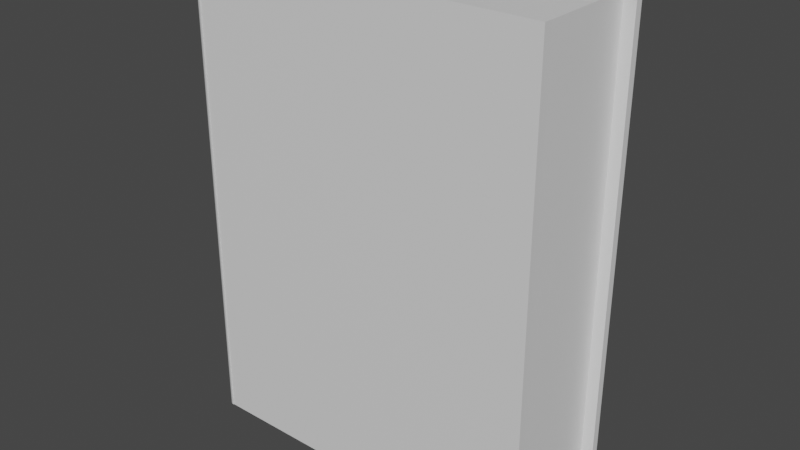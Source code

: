 # Source: book.blend  (saved by Blender 2.80.75; exported with 4.5.12 LTS)
import bpy
from mathutils import Matrix  # noqa: F401  (used for matrix-valued properties, if any)

bpy.ops.wm.read_factory_settings(use_empty=True)
scene = bpy.context.scene
scene.name = 'Scene'

# ---- collections
col_collection = bpy.data.collections.new('Collection'); scene.collection.children.link(col_collection)

# ---- materials (node trees are filled in below, after node groups)
mat_material = bpy.data.materials.new('Material')
mat_material.alpha_threshold = 0.0
mat_material.use_transparent_shadow = False
mat_material.line_color = (0.0, 0.0, 0.0, 1.0)
mat_material_002 = bpy.data.materials.new('Material.002')
mat_material_002.alpha_threshold = 0.0
mat_material_002.use_transparent_shadow = False
mat_material_002.line_color = (0.0, 0.0, 0.0, 1.0)
mat_material_001 = bpy.data.materials.new('Material.001')
mat_material_001.alpha_threshold = 0.0
mat_material_001.use_transparent_shadow = False
mat_material_001.line_color = (0.0, 0.0, 0.0, 1.0)
mat_material_003 = bpy.data.materials.new('Material.003')
mat_material_003.alpha_threshold = 0.0
mat_material_003.use_transparent_shadow = False
mat_material_003.line_color = (0.0, 0.0, 0.0, 1.0)

# ---- material node trees
mat_material.use_nodes = True; mat_material.node_tree.nodes.clear()
_N = mat_material.node_tree.nodes; _L = mat_material.node_tree.links
n0 = _N.new('ShaderNodeOutputMaterial'); n0.name = 'Material Output'; n0.location = (300, 300)
n1 = _N.new('ShaderNodeBsdfPrincipled'); n1.name = 'Principled BSDF'; n1.location = (10, 300)
n1.distribution = 'GGX'
n1.subsurface_method = 'BURLEY'
n1.inputs[2].default_value = 0.4
n1.inputs[3].default_value = 1.45
n1.inputs[27].default_value = (0.0, 0.0, 0.0, 1.0)
n1.inputs[28].default_value = 1.0
_L.new(n1.outputs[0], n0.inputs[0])
n0.is_active_output = True
mat_material_002.use_nodes = True; mat_material_002.node_tree.nodes.clear()
_N = mat_material_002.node_tree.nodes; _L = mat_material_002.node_tree.links
n0 = _N.new('ShaderNodeOutputMaterial'); n0.name = 'Material Output'; n0.location = (300, 300)
n1 = _N.new('ShaderNodeBsdfPrincipled'); n1.name = 'Principled BSDF'; n1.location = (10, 300)
n1.distribution = 'GGX'
n1.subsurface_method = 'BURLEY'
n1.inputs[2].default_value = 0.4
n1.inputs[3].default_value = 1.45
n1.inputs[27].default_value = (0.0, 0.0, 0.0, 1.0)
n1.inputs[28].default_value = 1.0
_L.new(n1.outputs[0], n0.inputs[0])
n0.is_active_output = True
mat_material_001.use_nodes = True; mat_material_001.node_tree.nodes.clear()
_N = mat_material_001.node_tree.nodes; _L = mat_material_001.node_tree.links
n0 = _N.new('ShaderNodeOutputMaterial'); n0.name = 'Material Output'; n0.location = (300, 300)
n1 = _N.new('ShaderNodeBsdfPrincipled'); n1.name = 'Principled BSDF'; n1.location = (10, 300)
n1.distribution = 'GGX'
n1.subsurface_method = 'BURLEY'
n1.inputs[2].default_value = 0.4
n1.inputs[3].default_value = 1.45
n1.inputs[27].default_value = (0.0, 0.0, 0.0, 1.0)
n1.inputs[28].default_value = 1.0
_L.new(n1.outputs[0], n0.inputs[0])
n0.is_active_output = True
mat_material_003.use_nodes = True; mat_material_003.node_tree.nodes.clear()
_N = mat_material_003.node_tree.nodes; _L = mat_material_003.node_tree.links
n0 = _N.new('ShaderNodeOutputMaterial'); n0.name = 'Material Output'; n0.location = (300, 300)
n1 = _N.new('ShaderNodeBsdfPrincipled'); n1.name = 'Principled BSDF'; n1.location = (10, 300)
n1.distribution = 'GGX'
n1.subsurface_method = 'BURLEY'
n1.inputs[2].default_value = 0.4
n1.inputs[3].default_value = 1.45
n1.inputs[27].default_value = (0.0, 0.0, 0.0, 1.0)
n1.inputs[28].default_value = 1.0
_L.new(n1.outputs[0], n0.inputs[0])
n0.is_active_output = True

# ---- world
world_world = bpy.data.worlds.new('World'); scene.world = world_world
world_world.use_nodes = True; world_world.node_tree.nodes.clear()
_N = world_world.node_tree.nodes; _L = world_world.node_tree.links
n0 = _N.new('ShaderNodeOutputWorld'); n0.name = 'World Output'; n0.location = (300, 300)
n1 = _N.new('ShaderNodeBackground'); n1.name = 'Background'; n1.location = (10, 300)
n1.inputs[0].default_value = (0.05088, 0.05088, 0.05088, 1.0)
_L.new(n1.outputs[0], n0.inputs[0])
n0.is_active_output = True
world_world.color = (0.05088, 0.05088, 0.05088)
world_world.use_sun_shadow = False
world_world.sun_shadow_jitter_overblur = 0.0

# ---- meshes
me_cube = bpy.data.meshes.new('Cube')
me_cube.from_pydata([(1.0, 0.3257, 1.396), (1.0, 0.3257, -1.316), (1.0, -0.3562, 1.396), (1.0, -0.3562, -1.316), (-1.0, 0.3257, 1.396), (-1.0, 0.3257, -1.316), (-1.0, -0.3562, 1.396), (-1.0, -0.3562, -1.316)], [], [(0, 4, 6, 2), (3, 2, 6, 7), (7, 6, 4, 5), (5, 1, 3, 7), (1, 0, 2, 3), (5, 4, 0, 1)])
_uv = me_cube.uv_layers.new(name='UVMap')
_uv.uv.foreach_set('vector', [0.375, 0.0, 0.625, 0.0, 0.625, 0.25, 0.375, 0.25, 0.375, 0.25, 0.625, 0.25, 0.625, 0.5, 0.375, 0.5, 0.375, 0.5, 0.625, 0.5, 0.625, 0.75, 0.375, 0.75, 0.375, 0.75, 0.625, 0.75, 0.625, 1.0, 0.375, 1.0, 0.125, 0.5, 0.375, 0.5, 0.375, 0.75, 0.125, 0.75, 0.625, 0.5, 0.875, 0.5, 0.875, 0.75, 0.625, 0.75])
me_cube.materials.append(mat_material)
me_cube.use_remesh_preserve_volume = False
me_cube.use_remesh_preserve_attributes = False
me_cube.use_mirror_vertex_groups = False
me_cube.update()
me_cube_002 = bpy.data.meshes.new('Cube.002')
me_cube_002.from_pydata([(1.0, -0.3109, 1.436), (1.0, -0.3109, -1.362), (1.0, -0.3562, 1.436), (1.0, -0.3562, -1.362), (-1.059, -0.3109, 1.436), (-1.059, -0.3109, -1.362), (-1.059, -0.3562, 1.436), (-1.059, -0.3562, -1.362), (1.0, 0.4322, 1.436), (1.0, 0.4322, -1.362), (1.0, 0.3869, 1.436), (1.0, 0.3869, -1.362), (-1.059, 0.4322, 1.436), (-1.059, 0.4322, -1.362), (-1.059, 0.3869, 1.436), (-1.059, 0.3869, -1.362), (-1.061, -0.3607, 1.436), (-1.061, -0.3607, -1.362), (-1.061, 0.4409, 1.436), (-1.061, 0.4409, -1.362), (-1.139, -0.1813, 1.436), (-1.061, -0.3607, 1.436), (-1.138, -0.2047, 1.436), (-1.136, -0.2277, 1.436), (-1.133, -0.2499, 1.436), (-1.128, -0.271, 1.436), (-1.123, -0.2905, 1.436), (-1.116, -0.3081, 1.436), (-1.108, -0.3236, 1.436), (-1.1, -0.3366, 1.436), (-1.091, -0.347, 1.436), (-1.081, -0.3546, 1.436), (-1.071, -0.3591, 1.436), (-1.061, -0.3607, -1.362), (-1.139, -0.1813, -1.362), (-1.071, -0.3591, -1.362), (-1.081, -0.3546, -1.362), (-1.091, -0.347, -1.362), (-1.1, -0.3366, -1.362), (-1.108, -0.3236, -1.362), (-1.116, -0.3081, -1.362), (-1.123, -0.2905, -1.362), (-1.128, -0.271, -1.362), (-1.133, -0.2499, -1.362), (-1.136, -0.2277, -1.362), (-1.138, -0.2047, -1.362), (-1.061, 0.4409, 1.436), (-1.139, 0.2615, 1.436), (-1.071, 0.4393, 1.436), (-1.081, 0.4348, 1.436), (-1.091, 0.4272, 1.436), (-1.1, 0.4168, 1.436), (-1.108, 0.4038, 1.436), (-1.116, 0.3883, 1.436), (-1.123, 0.3707, 1.436), (-1.128, 0.3512, 1.436), (-1.133, 0.3301, 1.436), (-1.136, 0.3079, 1.436), (-1.138, 0.2849, 1.436), (-1.139, 0.2615, -1.362), (-1.061, 0.4409, -1.362), (-1.138, 0.2849, -1.362), (-1.136, 0.3079, -1.362), (-1.133, 0.3301, -1.362), (-1.128, 0.3512, -1.362), (-1.123, 0.3707, -1.362), (-1.116, 0.3883, -1.362), (-1.108, 0.4038, -1.362), (-1.1, 0.4168, -1.362), (-1.091, 0.4272, -1.362), (-1.081, 0.4348, -1.362), (-1.071, 0.4393, -1.362)], [], [(0, 4, 6, 2), (3, 2, 6, 7), (7, 6, 4, 5), (5, 1, 3, 7), (1, 0, 2, 3), (5, 4, 0, 1), (8, 12, 14, 10), (11, 10, 14, 15), (15, 14, 12, 13), (13, 9, 11, 15), (9, 8, 10, 11), (13, 12, 8, 9), (19, 17, 33, 35, 36, 37, 38, 39, 40, 41, 42, 43, 44, 45, 34, 59, 61, 62, 63, 64, 65, 66, 67, 68, 69, 70, 71, 60), (16, 18, 46, 48, 49, 50, 51, 52, 53, 54, 55, 56, 57, 58, 47, 20, 22, 23, 24, 25, 26, 27, 28, 29, 30, 31, 32, 21), (60, 46, 18, 19), (34, 20, 47, 59), (19, 18, 16, 17), (59, 47, 58, 61), (61, 58, 57, 62), (62, 57, 56, 63), (63, 56, 55, 64), (64, 55, 54, 65), (65, 54, 53, 66), (66, 53, 52, 67), (67, 52, 51, 68), (68, 51, 50, 69), (69, 50, 49, 70), (70, 49, 48, 71), (71, 48, 46, 60), (20, 34, 45, 22), (22, 45, 44, 23), (23, 44, 43, 24), (24, 43, 42, 25), (25, 42, 41, 26), (26, 41, 40, 27), (27, 40, 39, 28), (28, 39, 38, 29), (29, 38, 37, 30), (30, 37, 36, 31), (31, 36, 35, 32), (32, 35, 33, 21), (17, 16, 21, 33)])
me_cube_002.polygons.foreach_set('material_index', [0, 0, 0, 0, 0, 0, 1, 1, 1, 1, 1, 1, 2, 2, 2, 2, 2, 2, 2, 2, 2, 2, 2, 2, 2, 2, 2, 2, 2, 2, 2, 2, 2, 2, 2, 2, 2, 2, 2, 2, 2, 2])
_uv = me_cube_002.uv_layers.new(name='UVMap')
_uv.uv.foreach_set('vector', [0.375, 0.0, 0.625, 0.0, 0.625, 0.25, 0.375, 0.25, 0.375, 0.25, 0.625, 0.25, 0.625, 0.5, 0.375, 0.5, 0.375, 0.5, 0.625, 0.5, 0.625, 0.75, 0.375, 0.75, 0.375, 0.75, 0.625, 0.75, 0.625, 1.0, 0.375, 1.0, 0.125, 0.5, 0.375, 0.5, 0.375, 0.75, 0.125, 0.75, 0.625, 0.5, 0.875, 0.5, 0.875, 0.75, 0.625, 0.75, 0.375, 0.0, 0.625, 0.0, 0.625, 0.25, 0.375, 0.25, 0.375, 0.25, 0.625, 0.25, 0.625, 0.5, 0.375, 0.5, 0.375, 0.5, 0.625, 0.5, 0.625, 0.75, 0.375, 0.75, 0.375, 0.75, 0.625, 0.75, 0.625, 1.0, 0.375, 1.0, 0.125, 0.5, 0.375, 0.5, 0.375, 0.75, 0.125, 0.75, 0.625, 0.5, 0.875, 0.5, 0.875, 0.75, 0.625, 0.75, 0.375, 0.75, 0.625, 0.75, 0.625, 0.75, 0.6245, 0.7826, 0.6231, 0.8147, 0.6207, 0.8457, 0.6175, 0.875, 0.6134, 0.9022, 0.6086, 0.9268, 0.6031, 0.9483, 0.597, 0.9665, 0.5905, 0.981, 0.5835, 0.9915, 0.5764, 0.9979, 0.569, 1.0, 0.431, 1.0, 0.3912, 0.6335, 0.3888, 0.6362, 0.3865, 0.6373, 0.3843, 0.6369, 0.3823, 0.6349, 0.3805, 0.6423, 0.3789, 0.6993, 0.3775, 0.7083, 0.3764, 0.7181, 0.3756, 0.7284, 0.3752, 0.7391, 0.375, 0.75, 0.375, 0.0, 0.625, 0.0, 0.625, 0.0, 0.6248, 0.4891, 0.6244, 0.4784, 0.6236, 0.4681, 0.6225, 0.4583, 0.6211, 0.4493, 0.6195, 0.3923, 0.6177, 0.3849, 0.6157, 0.3869, 0.6135, 0.3873, 0.6112, 0.3862, 0.6088, 0.3835, 0.569, 0.25, 0.431, 0.25, 0.4236, 0.2479, 0.4165, 0.2415, 0.4095, 0.231, 0.403, 0.2165, 0.3969, 0.1983, 0.3914, 0.1768, 0.3866, 0.1522, 0.3825, 0.125, 0.3793, 0.09567, 0.3769, 0.0647, 0.3755, 0.03263, 0.375, 0.0, 0.375, 0.75, 0.625, 0.75, 0.625, 0.75, 0.375, 0.75, 0.375, 0.306, 0.625, 0.306, 0.625, 0.444, 0.375, 0.444, 0.625, 0.5, 0.875, 0.5, 0.875, 0.75, 0.625, 0.75, 0.375, 0.444, 0.625, 0.444, 0.6088, 0.3835, 0.3912, 0.6335, 0.3912, 0.6335, 0.6088, 0.3835, 0.6112, 0.3862, 0.3888, 0.6362, 0.3888, 0.6362, 0.6112, 0.3862, 0.6135, 0.3873, 0.3865, 0.6373, 0.3865, 0.6373, 0.6135, 0.3873, 0.6157, 0.3869, 0.3843, 0.6369, 0.3843, 0.6369, 0.6157, 0.3869, 0.6177, 0.3849, 0.3823, 0.6349, 0.3823, 0.6349, 0.6177, 0.3849, 0.6195, 0.3923, 0.3805, 0.6423, 0.3805, 0.6423, 0.6195, 0.3923, 0.6211, 0.4493, 0.3789, 0.6993, 0.3789, 0.6993, 0.6211, 0.4493, 0.6225, 0.4583, 0.3775, 0.7083, 0.3775, 0.7083, 0.6225, 0.4583, 0.6236, 0.4681, 0.3764, 0.7181, 0.3764, 0.7181, 0.6236, 0.4681, 0.6244, 0.4784, 0.3756, 0.7284, 0.3756, 0.7284, 0.6244, 0.4784, 0.6248, 0.4891, 0.3752, 0.7391, 0.3752, 0.7391, 0.6248, 0.4891, 0.625, 0.75, 0.375, 0.75, 0.625, 0.306, 0.375, 0.306, 0.375, 0.2986, 0.625, 0.2986, 0.625, 0.2986, 0.375, 0.2986, 0.375, 0.2915, 0.625, 0.2915, 0.625, 0.2915, 0.375, 0.2915, 0.375, 0.2845, 0.625, 0.2845, 0.625, 0.2845, 0.375, 0.2845, 0.375, 0.278, 0.625, 0.278, 0.625, 0.278, 0.375, 0.278, 0.375, 0.2719, 0.625, 0.2719, 0.625, 0.2719, 0.375, 0.2719, 0.375, 0.25, 0.625, 0.25, 0.375, 0.75, 0.125, 0.75, 0.125, 0.6522, 0.375, 0.6522, 0.375, 0.6522, 0.125, 0.6522, 0.125, 0.625, 0.375, 0.625, 0.375, 0.625, 0.125, 0.625, 0.125, 0.5957, 0.375, 0.5957, 0.375, 0.5957, 0.125, 0.5957, 0.125, 0.5647, 0.375, 0.5647, 0.375, 0.5647, 0.125, 0.5647, 0.125, 0.5326, 0.375, 0.5326, 0.375, 0.5326, 0.125, 0.5326, 0.125, 0.5, 0.375, 0.5, 0.125, 0.5, 0.375, 0.5, 0.375, 0.5, 0.125, 0.5])
me_cube_002.materials.append(mat_material_002)
me_cube_002.materials.append(mat_material_001)
me_cube_002.materials.append(mat_material_003)
me_cube_002.use_remesh_preserve_volume = False
me_cube_002.use_remesh_preserve_attributes = False
me_cube_002.use_mirror_vertex_groups = False
me_cube_002.update()

# ---- objects
ob_cube = bpy.data.objects.new('Cube', me_cube)
ob_cube_002 = bpy.data.objects.new('Cube.002', me_cube_002)

# ---- transforms, parenting, visibility, modifiers, constraints
ob_cube.location = (-0.06891, 0.0, 0.0)
ob_cube.lock_rotations_4d = False
ob_cube.empty_display_type = 'ARROWS'
ob_cube.lineart.crease_threshold = 0.0
ob_cube_002.location = (0.0, -0.06091, 0.0)
ob_cube_002.lock_rotations_4d = False
ob_cube_002.empty_display_type = 'ARROWS'
ob_cube_002.lineart.crease_threshold = 0.0

# ---- collection membership
col_collection.objects.link(ob_cube)
col_collection.objects.link(ob_cube_002)

# ---- scene / render settings (as saved in the file)
scene.frame_start = 1; scene.frame_end = 250; scene.frame_set(1)
scene.render.engine = 'BLENDER_EEVEE_NEXT'
scene.cycles.use_denoising = False
scene.cycles.samples = 128
scene.cycles.sampling_pattern = 'TABULATED_SOBOL'
scene.cycles.use_adaptive_sampling = False
scene.cycles.use_light_tree = False
scene.view_settings.view_transform = 'Filmic'
bpy.context.view_layer.update()

# ---- added for rendering (the .blend has no active camera and no usable light): camera, sun
cam_auto = bpy.data.cameras.new('AutoCamera')
cam_auto.lens = 50.0
cam_auto.sensor_width = 36.0
cam_auto.clip_end = 1000.0
ob_auto_camera = bpy.data.objects.new('AutoCamera', cam_auto)
scene.collection.objects.link(ob_auto_camera)
ob_auto_camera.location = (3.27221, -4.03082, 2.71056)
ob_auto_camera.rotation_euler = (1.09748, -7.21219e-08, 0.694738)
scene.camera = ob_auto_camera
light_auto_sun = bpy.data.lights.new('AutoSun', 'SUN')
light_auto_sun.energy = 3.0
light_auto_sun.angle = 0.0523599
ob_auto_sun = bpy.data.objects.new('AutoSun', light_auto_sun)
scene.collection.objects.link(ob_auto_sun)
ob_auto_sun.rotation_euler = (0.872665, 0.174533, 0.523599)
bpy.context.view_layer.update()
